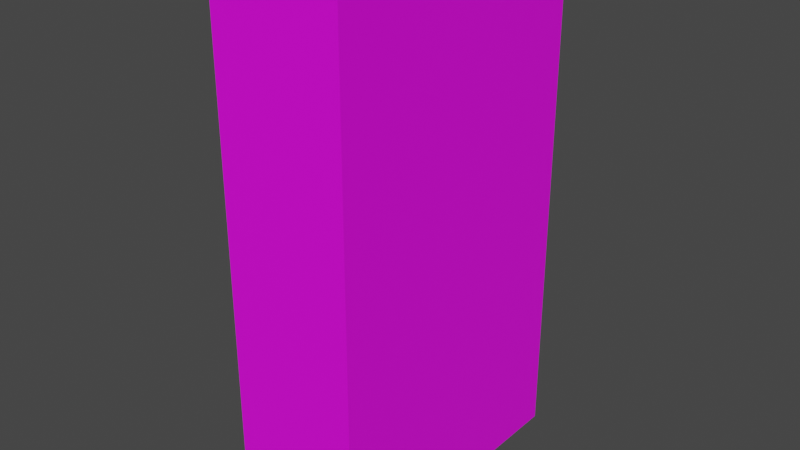 # Source: wall_mid.blend  (saved by Blender 3.6.11; exported with 4.5.12 LTS)
import bpy
from mathutils import Matrix  # noqa: F401  (used for matrix-valued properties, if any)

bpy.ops.wm.read_factory_settings(use_empty=True)
scene = bpy.context.scene
scene.name = 'Scene'

# ---- collections
col_collection = bpy.data.collections.new('Collection'); scene.collection.children.link(col_collection)

# ---- images (referenced by path relative to the original .blend; pixels are not part of the script)
import os
ASSET_DIR = os.environ.get("B2B_ASSET_DIR", "")  # directory of the original .blend (textures are referenced by path, not embedded)
HERE = os.path.dirname(os.path.abspath(__file__))  # packed textures are extracted next to this script under _unpacked/

def load_image(name, relpath, width, height, colorspace="sRGB"):
    """Load a texture the original file referenced (path relative to the .blend, or extracted next to this script)."""
    p = next((c for c in (os.path.join(HERE, relpath), os.path.join(ASSET_DIR, relpath)) if relpath and os.path.exists(c)), "")
    if p:
        img = bpy.data.images.load(p, check_existing=True)
        img.name = name
    else:  # same state as the original file: an image datablock whose file is absent (Cycles renders it pink)
        img = bpy.data.images.new(name, width, height)
        img.source = "FILE"
        img.filepath = "//" + (relpath or name)
    img.colorspace_settings.name = colorspace
    return img
img_uv_splitsideplay_painted_png = load_image('UV_splitsideplay_PAINTED.png', 'UV_splitsideplay_PAINTED.png', 1024, 1024, 'sRGB')

# ---- materials (node trees are filled in below, after node groups)
mat_material = bpy.data.materials.new('Material')
mat_material.alpha_threshold = 0.0
mat_material.use_transparent_shadow = False
mat_material.roughness = 0.5
mat_material.line_color = (0.0, 0.0, 0.0, 1.0)

# ---- material node trees
mat_material.use_nodes = True; mat_material.node_tree.nodes.clear()
_N = mat_material.node_tree.nodes; _L = mat_material.node_tree.links
n0 = _N.new('ShaderNodeOutputMaterial'); n0.name = 'Material Output'; n0.location = (300, 300)
n1 = _N.new('ShaderNodeBsdfPrincipled'); n1.name = 'Principled BSDF'; n1.location = (10, 300)
n1.distribution = 'GGX'
n1.subsurface_method = 'RANDOM_WALK_SKIN'
n1.inputs[3].default_value = 1.45
n1.inputs[27].default_value = (0.0, 0.0, 0.0, 1.0)
n1.inputs[28].default_value = 1.0
n2 = _N.new('ShaderNodeTexImage'); n2.name = 'Image Texture'; n2.location = (-280, 280)
n2.image = img_uv_splitsideplay_painted_png
_L.new(n1.outputs[0], n0.inputs[0])
_L.new(n2.outputs[0], n1.inputs[0])
n0.is_active_output = True

# ---- world
world_world = bpy.data.worlds.new('World'); scene.world = world_world
world_world.use_nodes = True; world_world.node_tree.nodes.clear()
_N = world_world.node_tree.nodes; _L = world_world.node_tree.links
n0 = _N.new('ShaderNodeOutputWorld'); n0.name = 'World Output'; n0.location = (300, 300)
n1 = _N.new('ShaderNodeBackground'); n1.name = 'Background'; n1.location = (10, 300)
n1.inputs[0].default_value = (0.05088, 0.05088, 0.05088, 1.0)
_L.new(n1.outputs[0], n0.inputs[0])
n0.is_active_output = True
world_world.color = (0.05088, 0.05088, 0.05088)
world_world.use_sun_shadow = False
world_world.sun_shadow_jitter_overblur = 0.0

# ---- meshes
me_cube = bpy.data.meshes.new('Cube')
me_cube.from_pydata([(1.0, 1.0, 1.0), (1.0, 1.0, -1.0), (1.0, -1.0, 1.0), (1.0, -1.0, -1.0), (-1.0, 1.0, 1.0), (-1.0, 1.0, -1.0), (-1.0, -1.0, 1.0), (-1.0, -1.0, -1.0)], [], [(0, 4, 6, 2), (3, 2, 6, 7), (7, 6, 4, 5), (5, 1, 3, 7), (1, 0, 2, 3), (5, 4, 0, 1)])
_uv = me_cube.uv_layers.new(name='UVMap')
_uv.uv.foreach_set('vector', [0.5039, 0.0126, 0.5039, 0.2563, 0.2602, 0.2563, 0.2602, 0.0126, 0.006351, 0.0126, 0.2501, 0.0126, 0.2501, 0.2563, 0.006351, 0.2563, 0.006351, 0.2563, 0.2501, 0.2563, 0.2501, 0.5, 0.006351, 0.5, 0.5039, 0.2665, 0.5039, 0.5102, 0.2602, 0.5102, 0.2602, 0.2665, 0.006351, 0.7437, 0.2501, 0.7437, 0.2501, 0.9874, 0.006351, 0.9874, 0.006351, 0.5, 0.2501, 0.5, 0.2501, 0.7437, 0.006351, 0.7437])
me_cube.materials.append(mat_material)
me_cube.use_mirror_vertex_groups = False
me_cube.update()

# ---- objects
ob_cube = bpy.data.objects.new('Cube', me_cube)

# ---- transforms, parenting, visibility, modifiers, constraints
ob_cube.location = (0.0, 0.0, 0.0)
ob_cube.scale = (7.5, 16.5, 30.0)
ob_cube.lock_rotations_4d = False
ob_cube.empty_display_type = 'ARROWS'
ob_cube.lineart.crease_threshold = 0.0

# ---- collection membership
col_collection.objects.link(ob_cube)

# ---- scene / render settings (as saved in the file)
scene.frame_start = 1; scene.frame_end = 250; scene.frame_set(1)
scene.render.engine = 'BLENDER_EEVEE_NEXT'
scene.cycles.sampling_pattern = 'TABULATED_SOBOL'
scene.view_settings.view_transform = 'Filmic'
bpy.context.view_layer.update()

# ---- added for rendering (the .blend has no active camera and no usable light): camera, sun
cam_auto = bpy.data.cameras.new('AutoCamera')
cam_auto.lens = 50.0
cam_auto.sensor_width = 36.0
cam_auto.clip_end = 1138.26
ob_auto_camera = bpy.data.objects.new('AutoCamera', cam_auto)
scene.collection.objects.link(ob_auto_camera)
ob_auto_camera.location = (64.8582, -77.8298, 51.8865)
ob_auto_camera.rotation_euler = (1.09748, -7.21219e-08, 0.694738)
scene.camera = ob_auto_camera
light_auto_sun = bpy.data.lights.new('AutoSun', 'SUN')
light_auto_sun.energy = 3.0
light_auto_sun.angle = 0.0523599
ob_auto_sun = bpy.data.objects.new('AutoSun', light_auto_sun)
scene.collection.objects.link(ob_auto_sun)
ob_auto_sun.rotation_euler = (0.872665, 0.174533, 0.523599)
bpy.context.view_layer.update()
